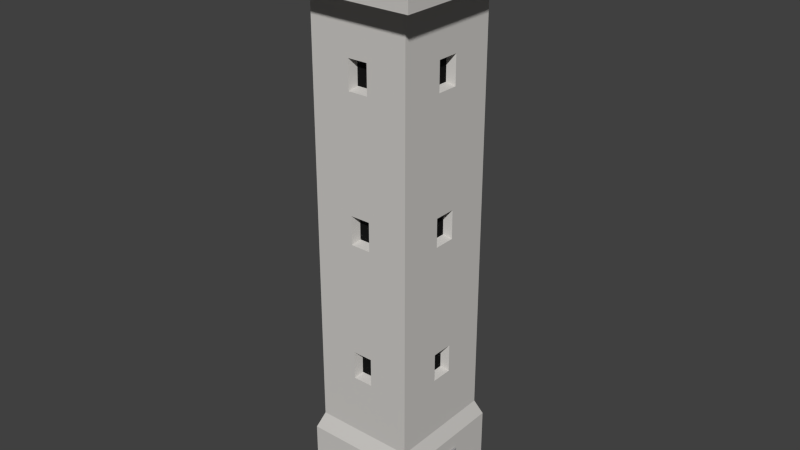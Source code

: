 # Source: LargeSquareTowerBricks.blend  (saved by Blender 2.76.0; exported with 4.5.12 LTS)
import bpy
from mathutils import Matrix  # noqa: F401  (used for matrix-valued properties, if any)

bpy.ops.wm.read_factory_settings(use_empty=True)
scene = bpy.context.scene
scene.name = 'Scene'

# ---- collections
col_collection_1 = bpy.data.collections.new('Collection 1'); scene.collection.children.link(col_collection_1)

# ---- materials (node trees are filled in below, after node groups)
mat_lightrock_001 = bpy.data.materials.new('LightRock.001')
mat_lightrock_001.alpha_threshold = 0.0
mat_lightrock_001.roughness = 0.5
mat_black_001 = bpy.data.materials.new('Black.001')
mat_black_001.alpha_threshold = 0.0
mat_black_001.roughness = 0.5
mat_darkrock = bpy.data.materials.new('DarkRock')
mat_darkrock.alpha_threshold = 0.0
mat_darkrock.roughness = 0.5

# ---- material node trees
mat_lightrock_001.use_nodes = True; mat_lightrock_001.node_tree.nodes.clear()
_N = mat_lightrock_001.node_tree.nodes; _L = mat_lightrock_001.node_tree.links
n0 = _N.new('ShaderNodeOutputMaterial'); n0.name = 'Material Output'; n0.location = (300, 300)
n1 = _N.new('ShaderNodeBsdfDiffuse'); n1.name = 'Diffuse BSDF'; n1.location = (10, 300)
n1.inputs[0].default_value = (0.6152, 0.5978, 0.5723, 1.0)
_L.new(n1.outputs[0], n0.inputs[0])
n0.is_active_output = True
mat_black_001.use_nodes = True; mat_black_001.node_tree.nodes.clear()
_N = mat_black_001.node_tree.nodes; _L = mat_black_001.node_tree.links
n0 = _N.new('ShaderNodeOutputMaterial'); n0.name = 'Material Output'; n0.location = (300, 300)
n1 = _N.new('ShaderNodeBsdfDiffuse'); n1.name = 'Diffuse BSDF'; n1.location = (10, 300)
n1.inputs[0].default_value = (0.009018, 0.009018, 0.009018, 1.0)
_L.new(n1.outputs[0], n0.inputs[0])
n0.is_active_output = True
mat_darkrock.use_nodes = True; mat_darkrock.node_tree.nodes.clear()
_N = mat_darkrock.node_tree.nodes; _L = mat_darkrock.node_tree.links
n0 = _N.new('ShaderNodeOutputMaterial'); n0.name = 'Material Output'; n0.location = (300, 300)
n1 = _N.new('ShaderNodeBsdfDiffuse'); n1.name = 'Diffuse BSDF'; n1.location = (10, 300)
n1.inputs[0].default_value = (0.3506, 0.3506, 0.3506, 1.0)
_L.new(n1.outputs[0], n0.inputs[0])
n0.is_active_output = True

# ---- world
world_world = bpy.data.worlds.new('World'); scene.world = world_world
world_world.color = (0.05088, 0.05088, 0.05088)
world_world.use_sun_shadow = False
world_world.sun_shadow_jitter_overblur = 0.0
world_world.cycles.sampling_method = 'MANUAL'
world_world.cycles.sample_map_resolution = 256

# ---- meshes
me_cube_031 = bpy.data.meshes.new('Cube.031')
me_cube_031.from_pydata([(0.3727, 0.4026, 0.6039), (0.4176, 0.4513, 0.4848), (-0.4119, 0.4513, 0.4848), (-0.3671, 0.4026, 0.6039), (-0.0712, 0.4026, 1.038), (0.07676, 0.4026, 1.038), (0.3727, -0.4004, 0.6039), (0.4176, -0.449, 0.4848), (-0.1549, 0.4513, 0.3401), (-0.06532, 0.4513, 0.2352), (0.0709, 0.4513, 0.2352), (0.2104, 0.4513, 0.1799), (0.3466, 0.4513, 0.1799), (0.3466, 0.4513, 0.2564), (0.4176, 0.4513, 0.002844), (-0.4119, 0.4513, 0.002844), (-0.2911, 0.4513, 0.3401), (-0.1549, 0.4513, 0.4167), (-0.2911, 0.4513, 0.4167), (0.2104, 0.4513, 0.2564), (0.0709, 0.4513, 0.3118), (-0.06532, 0.4513, 0.3118), (-0.4119, -0.449, 0.4848), (-0.3671, -0.4004, 0.6039), (0.3727, 0.4026, 1.648), (0.07676, 0.4026, 1.248), (-0.3671, 0.4026, 1.648), (-0.0712, 0.4026, 1.248), (-0.05855, 0.3339, 1.056), (0.06411, 0.3339, 1.056), (0.3727, 0.08142, 1.038), (0.3727, -0.07918, 1.038), (0.4176, 0.2028, 0.1191), (0.4176, 0.1132, 0.2983), (0.4176, -0.02303, 0.2983), (0.4176, -0.1625, 0.2564), (0.4176, -0.1625, 0.1799), (0.4176, -0.2988, 0.1799), (0.4176, -0.449, 0.002844), (0.4176, 0.339, 0.1191), (0.4176, 0.2028, 0.1957), (0.4176, 0.339, 0.1957), (0.4176, -0.2988, 0.2564), (0.4176, -0.02303, 0.3749), (0.4176, 0.1132, 0.3749), (-0.4119, 0.1131, 0.2006), (-0.4119, -0.02315, 0.2006), (-0.4119, -0.02315, 0.1241), (-0.4119, -0.1627, 0.3319), (-0.4119, -0.1627, 0.4085), (-0.4119, 0.3389, 0.3251), (-0.4119, 0.2027, 0.3251), (-0.4119, 0.2027, 0.2485), (-0.4119, -0.2989, 0.4085), (-0.4119, -0.2989, 0.3319), (-0.4119, 0.3389, 0.2485), (-0.4119, -0.449, 0.002844), (-0.4119, 0.1131, 0.1241), (-0.3671, -0.07918, 1.038), (-0.3671, 0.08142, 1.038), (0.3727, 0.08142, 1.248), (0.06411, 0.3339, 1.23), (-0.3671, 0.08142, 1.248), (-0.05855, 0.3339, 1.23), (0.3727, -0.4004, 1.648), (0.3727, -0.07918, 1.248), (0.3094, 0.06769, 1.056), (0.3094, -0.06544, 1.056), (0.07676, -0.4004, 1.038), (-0.0712, -0.4004, 1.038), (-0.2909, -0.449, 0.1517), (-0.2909, -0.449, 0.2283), (-0.1547, -0.449, 0.2283), (-0.06508, -0.449, 0.35), (-0.06508, -0.449, 0.4266), (0.07113, -0.449, 0.4266), (0.07113, -0.449, 0.35), (0.2106, -0.449, 0.1799), (0.2106, -0.449, 0.2564), (0.3469, -0.449, 0.2564), (0.3469, -0.449, 0.1799), (-0.1547, -0.449, 0.1517), (-0.3671, -0.4004, 1.648), (-0.3671, -0.07918, 1.248), (-0.3039, -0.06544, 1.056), (-0.3039, 0.06769, 1.056), (-0.0712, 0.4026, 2.075), (0.07676, 0.4026, 2.075), (0.3094, 0.06769, 1.23), (-0.3039, 0.06769, 1.23), (0.07676, -0.4004, 1.248), (0.3094, -0.06544, 1.23), (-0.0712, -0.4004, 1.248), (0.06411, -0.3317, 1.056), (-0.05855, -0.3317, 1.056), (-0.3039, -0.06544, 1.23), (0.3727, 0.4026, 2.694), (0.07676, 0.4026, 2.285), (-0.3671, 0.4026, 2.694), (-0.0712, 0.4026, 2.285), (-0.05855, 0.3339, 2.093), (0.06411, 0.3339, 2.093), (0.3727, 0.08142, 2.075), (0.3727, -0.07918, 2.075), (-0.3671, -0.07918, 2.075), (-0.3671, 0.08142, 2.075), (0.06411, -0.3317, 1.23), (-0.05855, -0.3317, 1.23), (0.3727, 0.08142, 2.285), (0.06411, 0.3339, 2.267), (-0.3671, 0.08142, 2.285), (-0.05855, 0.3339, 2.267), (0.3727, -0.4004, 2.694), (0.3727, -0.07918, 2.285), (0.3094, 0.06769, 2.093), (0.3094, -0.06544, 2.093), (-0.3671, -0.4004, 2.694), (-0.3671, -0.07918, 2.285), (-0.3039, -0.06544, 2.093), (-0.3039, 0.06769, 2.093), (0.07676, -0.4004, 2.075), (-0.0712, -0.4004, 2.075), (-0.0712, 0.4026, 3.129), (0.07676, 0.4026, 3.129), (0.3094, 0.06769, 2.267), (-0.3039, 0.06769, 2.267), (0.07676, -0.4004, 2.285), (0.3094, -0.06544, 2.267), (-0.0712, -0.4004, 2.285), (-0.3039, -0.06544, 2.267), (0.06411, -0.3317, 2.093), (-0.05855, -0.3317, 2.093), (0.3727, 0.4026, 3.747), (0.07676, 0.4026, 3.339), (-0.3671, 0.4026, 3.747), (-0.0712, 0.4026, 3.339), (-0.05855, 0.3339, 3.147), (0.06411, 0.3339, 3.147), (0.3727, 0.08142, 3.129), (0.3727, -0.07918, 3.129), (-0.3671, -0.07918, 3.129), (-0.3671, 0.08142, 3.129), (0.06411, -0.3317, 2.267), (-0.05855, -0.3317, 2.267), (0.3727, 0.08142, 3.339), (0.06411, 0.3339, 3.321), (-0.3671, 0.08142, 3.339), (-0.05855, 0.3339, 3.321), (0.3727, -0.4004, 3.747), (0.3727, -0.07918, 3.339), (0.3094, 0.06769, 3.147), (0.3094, -0.06544, 3.147), (-0.3671, -0.4004, 3.747), (-0.3671, -0.07918, 3.339), (-0.3039, -0.06544, 3.147), (-0.3039, 0.06769, 3.147), (0.07676, -0.4004, 3.129), (-0.0712, -0.4004, 3.129), (-0.5412, 0.5915, 3.758), (0.5468, 0.5915, 3.758), (0.3094, 0.06769, 3.321), (-0.3039, 0.06769, 3.321), (0.07676, -0.4004, 3.339), (0.3094, -0.06544, 3.321), (-0.0712, -0.4004, 3.339), (-0.3039, -0.06544, 3.321), (0.06411, -0.3317, 3.147), (-0.05855, -0.3317, 3.147), (-0.5412, -0.5893, 3.758), (0.5468, 0.5915, 3.758), (0.5468, -0.5893, 3.758), (0.06411, -0.3317, 3.321), (-0.05855, -0.3317, 3.321), (-0.5412, 0.5915, 3.758), (0.5468, -0.5893, 3.758), (-0.5412, -0.5893, 3.758), (-0.4613, 0.5915, 4.064), (-0.39, 0.5915, 4.064), (-0.39, 0.5915, 3.982), (-0.2043, 0.5915, 3.982), (-0.2043, 0.5915, 4.064), (-0.09193, 0.5915, 4.064), (-0.09193, 0.5915, 3.982), (0.09374, 0.5915, 3.982), (0.09374, 0.5915, 4.064), (0.2061, 0.5915, 4.064), (0.2061, 0.5915, 3.982), (0.3918, 0.5915, 3.982), (0.3918, 0.5915, 4.064), (0.4552, 0.5915, 4.064), (0.4552, 0.5915, 3.982), (0.5468, 0.5915, 3.982), (-0.5412, 0.5915, 3.982), (-0.4613, 0.5915, 3.982), (0.5468, 0.4996, 4.064), (0.5468, 0.3873, 4.064), (0.5468, 0.3873, 3.982), (0.5468, 0.2016, 3.982), (0.5468, 0.2016, 4.064), (0.5468, 0.08923, 4.064), (0.5468, 0.08923, 3.982), (0.5468, -0.09645, 3.982), (0.5468, -0.09645, 4.064), (0.5468, -0.2088, 4.064), (0.5468, -0.2088, 3.982), (0.5468, -0.3945, 3.982), (0.5468, -0.3945, 4.064), (0.5468, -0.4972, 4.064), (0.5468, -0.4972, 3.982), (0.5468, -0.5893, 3.982), (0.5468, 0.4996, 3.982), (-0.5412, 0.08923, 3.982), (-0.4613, 0.6853, 4.168), (-0.4613, 0.4996, 4.168), (-0.4613, 0.4996, 4.064), (-0.4613, 0.5048, 4.064), (-0.4613, 0.6853, 3.982), (-0.39, 0.5022, 4.168), (-0.39, 0.6879, 4.168), (-0.39, 0.6879, 3.982), (-0.39, 0.5022, 4.064), (-0.2043, 0.6879, 3.982), (-0.2043, 0.6879, 4.168), (-0.2043, 0.5022, 4.168), (-0.2043, 0.5022, 4.064), (-0.09193, 0.5022, 4.168), (-0.09193, 0.6879, 4.168), (-0.09193, 0.6879, 3.982), (-0.09193, 0.5022, 4.064), (0.09374, 0.6879, 3.982), (0.09374, 0.6879, 4.168), (0.09374, 0.5022, 4.168), (0.09374, 0.5022, 4.064), (0.2061, 0.5022, 4.168), (0.2061, 0.6879, 4.168), (0.2061, 0.6879, 3.982), (0.2061, 0.5022, 4.064), (0.3918, 0.6879, 3.982), (0.3918, 0.6879, 4.168), (0.3918, 0.5022, 4.168), (0.3918, 0.5022, 4.064), (0.4552, 0.4996, 4.168), (0.4552, 0.6853, 4.168), (0.4552, 0.6853, 3.982), (0.4552, 0.4996, 4.064), (0.6409, 0.6853, 3.982), (0.6409, 0.4996, 3.982), (-0.5412, 0.3873, 3.982), (-0.6469, 0.4996, 3.982), (-0.6469, 0.6853, 3.982), (-0.5412, 0.4996, 3.982), (0.6409, 0.4996, 4.168), (0.4621, 0.4996, 4.064), (0.4552, -0.3945, 4.064), (0.4552, -0.2088, 4.064), (0.4552, -0.09645, 4.064), (0.4552, 0.08923, 4.064), (0.4552, 0.2016, 4.064), (0.4552, 0.3873, 4.064), (0.3492, 0.3772, 4.064), (0.3492, -0.3749, 4.064), (0.4619, -0.4972, 4.064), (0.4552, 0.3873, 4.168), (0.6409, 0.3873, 4.168), (0.6409, 0.3873, 3.982), (0.6409, 0.2016, 3.982), (0.6409, 0.2016, 4.168), (0.4552, 0.2016, 4.168), (0.4552, 0.08923, 4.168), (0.6409, 0.08923, 4.168), (0.6409, 0.08923, 3.982), (0.6409, -0.09645, 3.982), (0.6409, -0.09645, 4.168), (0.4552, -0.09645, 4.168), (0.4552, -0.2088, 4.168), (0.6409, -0.2088, 4.168), (0.6409, -0.2088, 3.982), (0.6409, -0.3945, 3.982), (0.6409, -0.3945, 4.168), (0.4552, -0.3945, 4.168), (0.4552, -0.4972, 4.168), (0.6409, -0.4972, 4.168), (0.6409, -0.4972, 3.982), (0.4552, -0.4972, 4.064), (0.4552, -0.5893, 4.064), (0.3918, -0.5893, 4.064), (0.3918, -0.5893, 3.982), (0.2061, -0.5893, 3.982), (0.2061, -0.5893, 4.064), (0.09374, -0.5893, 4.064), (0.09374, -0.5893, 3.982), (-0.09193, -0.5893, 3.982), (-0.09193, -0.5893, 4.064), (-0.2043, -0.5893, 4.064), (-0.2043, -0.5893, 3.982), (-0.39, -0.5893, 3.982), (-0.39, -0.5893, 4.064), (-0.4613, -0.5893, 4.064), (-0.4613, -0.5893, 3.982), (-0.5412, -0.5893, 3.982), (0.4552, -0.5893, 3.982), (-0.5412, -0.2088, 3.982), (-0.6469, 0.6853, 4.168), (-0.6469, 0.4996, 4.168), (-0.5412, 0.4996, 4.064), (-0.3437, 0.3772, 4.064), (0.6409, 0.6853, 4.168), (0.3492, 0.3772, 3.949), (0.3492, -0.3749, 3.949), (0.3918, -0.4969, 4.064), (0.4552, -0.6829, 4.168), (0.4552, -0.6829, 3.982), (0.6409, -0.6829, 4.168), (0.6409, -0.6829, 3.982), (0.3918, -0.4969, 4.168), (0.3918, -0.6826, 4.168), (0.3918, -0.6826, 3.982), (0.2061, -0.6826, 3.982), (0.2061, -0.6826, 4.168), (0.2061, -0.4969, 4.168), (0.2061, -0.4969, 4.064), (0.09374, -0.4969, 4.168), (0.09374, -0.6826, 4.168), (0.09374, -0.6826, 3.982), (0.09374, -0.4969, 4.064), (-0.09193, -0.6826, 3.982), (-0.09193, -0.6826, 4.168), (-0.09193, -0.4969, 4.168), (-0.09193, -0.4969, 4.064), (-0.2043, -0.4969, 4.168), (-0.2043, -0.6826, 4.168), (-0.2043, -0.6826, 3.982), (-0.2043, -0.4969, 4.064), (-0.39, -0.6826, 3.982), (-0.39, -0.6826, 4.168), (-0.39, -0.4969, 4.168), (-0.39, -0.4969, 4.064), (-0.4613, -0.5025, 4.064), (-0.4613, -0.4972, 4.168), (-0.4613, -0.6829, 4.168), (-0.4613, -0.6829, 3.982), (-0.4613, -0.4972, 4.064), (-0.5412, -0.3945, 3.982), (-0.5412, -0.09645, 3.982), (-0.5412, 0.2016, 3.982), (-0.4613, 0.3873, 4.064), (-0.3437, -0.3749, 4.064), (-0.3437, -0.3749, 3.949), (-0.3437, 0.3772, 3.949), (-0.6469, -0.4972, 4.168), (-0.5412, -0.4972, 4.064), (-0.5412, -0.4972, 3.982), (-0.6469, -0.4972, 3.982), (-0.6469, -0.6829, 4.168), (-0.6469, -0.6829, 3.982), (-0.6469, -0.3945, 3.982), (-0.6469, -0.2088, 3.982), (-0.5412, -0.2088, 4.064), (-0.6469, -0.09645, 3.982), (-0.6469, 0.08923, 3.982), (-0.5412, 0.08923, 4.064), (-0.6469, 0.2016, 3.982), (-0.6469, 0.3873, 3.982), (-0.5412, 0.3873, 4.064), (-0.4613, 0.2016, 4.064), (-0.4613, -0.3945, 4.064), (-0.5412, -0.3945, 4.064), (-0.4613, -0.3945, 4.168), (-0.6469, -0.3945, 4.168), (-0.6469, -0.2088, 4.168), (-0.4613, -0.2088, 4.168), (-0.4613, -0.2088, 4.064), (-0.5412, -0.09645, 4.064), (-0.4613, -0.09645, 4.168), (-0.6469, -0.09645, 4.168), (-0.4613, -0.09645, 4.064), (-0.6469, 0.08923, 4.168), (-0.4613, 0.08923, 4.168), (-0.4613, 0.08923, 4.064), (-0.5412, 0.2016, 4.064), (-0.4613, 0.2016, 4.168), (-0.6469, 0.2016, 4.168), (-0.6469, 0.3873, 4.168), (-0.4613, 0.3873, 4.168), (-0.4311, 0.2029, 0.3251), (-0.4311, 0.2029, 0.2485), (-0.429, 0.3391, 0.3251), (-0.429, 0.3391, 0.2485), (-0.4311, -0.02286, 0.2006), (-0.4311, -0.02286, 0.1241), (-0.429, 0.1133, 0.2006), (-0.429, 0.1133, 0.1241), (-0.4311, -0.2986, 0.4085), (-0.4311, -0.2986, 0.3319), (-0.429, -0.1624, 0.4085), (-0.429, -0.1624, 0.3319), (0.4343, -0.299, 0.1799), (0.4343, -0.299, 0.2564), (0.4327, -0.1628, 0.1799), (0.4327, -0.1628, 0.2564), (0.4343, -0.02327, 0.2983), (0.4343, -0.02327, 0.3749), (0.4327, 0.113, 0.2983), (0.4327, 0.113, 0.3749), (0.4343, 0.2025, 0.1191), (0.4343, 0.2025, 0.1957), (0.4327, 0.3388, 0.1191), (0.4327, 0.3388, 0.1957), (-0.1546, 0.4699, 0.3401), (-0.1546, 0.4699, 0.4167), (-0.2909, 0.4684, 0.3401), (-0.2909, 0.4684, 0.4167), (0.07117, 0.4699, 0.2352), (0.07117, 0.4699, 0.3118), (-0.06506, 0.4684, 0.2352), (-0.06506, 0.4684, 0.3118), (0.3469, 0.4699, 0.1799), (0.3469, 0.4699, 0.2564), (0.2107, 0.4684, 0.1799), (0.2107, 0.4684, 0.2564), (0.3465, -0.474, 0.2564), (0.3465, -0.474, 0.1799), (0.2103, -0.472, 0.2564), (0.2103, -0.472, 0.1799), (0.07076, -0.474, 0.4266), (0.07076, -0.474, 0.35), (-0.06542, -0.472, 0.4266), (-0.06542, -0.472, 0.35), (-0.155, -0.474, 0.2283), (-0.155, -0.474, 0.1517), (-0.2912, -0.472, 0.2283), (-0.2912, -0.472, 0.1517)], [], [(0, 1, 2, 3), (0, 3, 4, 5), (6, 7, 1, 0), (8, 9, 10, 11, 12, 13, 1, 14, 15, 2, 16), (8, 17, 18, 16, 2, 1, 13, 19, 11, 10, 20, 21, 9), (3, 2, 22, 23), (24, 0, 5, 25), (3, 26, 27, 4), (5, 4, 28, 29), (6, 0, 30, 31), (23, 22, 7, 6), (32, 33, 34, 35, 36, 37, 38, 14, 1, 39), (32, 40, 41, 39, 1, 7, 38, 37, 42, 35, 34, 43, 44, 33), (45, 46, 47, 48, 49, 50, 51, 52), (50, 49, 53, 54, 22, 2, 15, 55), (45, 52, 55, 15, 56, 22, 54, 48, 47, 57), (56, 15, 14, 38), (3, 23, 58, 59), (26, 24, 25, 27), (0, 24, 60, 30), (25, 5, 29, 61), (26, 3, 59, 62), (4, 27, 63, 28), (63, 61, 29, 28), (64, 6, 31, 65), (31, 30, 66, 67), (23, 6, 68, 69), (70, 71, 72, 73, 74, 75, 7, 22, 56), (76, 77, 78, 79, 80, 7, 75), (81, 70, 56, 38, 7, 80, 77, 76, 73, 72), (23, 82, 83, 58), (59, 58, 84, 85), (24, 26, 86, 87), (27, 25, 61, 63), (24, 64, 65, 60), (30, 60, 88, 66), (82, 26, 62, 83), (62, 59, 85, 89), (6, 64, 90, 68), (65, 31, 67, 91), (88, 91, 67, 66), (82, 23, 69, 92), (69, 68, 93, 94), (58, 83, 95, 84), (95, 89, 85, 84), (96, 24, 87, 97), (26, 98, 99, 86), (87, 86, 100, 101), (64, 24, 102, 103), (60, 65, 91, 88), (26, 82, 104, 105), (83, 62, 89, 95), (64, 82, 92, 90), (68, 90, 106, 93), (92, 69, 94, 107), (106, 107, 94, 93), (98, 96, 97, 99), (24, 96, 108, 102), (97, 87, 101, 109), (98, 26, 105, 110), (86, 99, 111, 100), (111, 109, 101, 100), (112, 64, 103, 113), (103, 102, 114, 115), (82, 116, 117, 104), (105, 104, 118, 119), (82, 64, 120, 121), (90, 92, 107, 106), (96, 98, 122, 123), (99, 97, 109, 111), (96, 112, 113, 108), (102, 108, 124, 114), (116, 98, 110, 117), (110, 105, 119, 125), (64, 112, 126, 120), (113, 103, 115, 127), (124, 127, 115, 114), (116, 82, 121, 128), (104, 117, 129, 118), (129, 125, 119, 118), (121, 120, 130, 131), (132, 96, 123, 133), (98, 134, 135, 122), (123, 122, 136, 137), (112, 96, 138, 139), (108, 113, 127, 124), (98, 116, 140, 141), (117, 110, 125, 129), (112, 116, 128, 126), (120, 126, 142, 130), (128, 121, 131, 143), (142, 143, 131, 130), (134, 132, 133, 135), (96, 132, 144, 138), (133, 123, 137, 145), (134, 98, 141, 146), (122, 135, 147, 136), (147, 145, 137, 136), (148, 112, 139, 149), (139, 138, 150, 151), (116, 152, 153, 140), (141, 140, 154, 155), (116, 112, 156, 157), (126, 128, 143, 142), (158, 159, 132, 134), (135, 133, 145, 147), (132, 148, 149, 144), (138, 144, 160, 150), (152, 134, 146, 153), (146, 141, 155, 161), (112, 148, 162, 156), (149, 139, 151, 163), (160, 163, 151, 150), (152, 116, 157, 164), (140, 153, 165, 154), (165, 161, 155, 154), (157, 156, 166, 167), (168, 158, 134, 152), (159, 158, 173, 169), (159, 170, 148, 132), (144, 149, 163, 160), (153, 146, 161, 165), (148, 152, 164, 162), (156, 162, 171, 166), (164, 157, 167, 172), (171, 172, 167, 166), (170, 168, 152, 148), (158, 168, 175, 173), (169, 174, 170, 159), (162, 164, 172, 171), (176, 177, 178, 179, 180, 181, 182, 183, 184, 185, 186, 187, 188, 189, 190, 191, 169, 173, 192, 193), (194, 195, 196, 197, 198, 199, 200, 201, 202, 203, 204, 205, 206, 207, 208, 209, 174, 169, 191, 210), (174, 175, 168, 170), (173, 175, 299, 351, 350, 366, 342, 301, 357, 372, 343, 211, 360, 379, 344, 247, 363, 304, 250, 192), (212, 213, 214, 215, 176, 193, 216), (305, 259, 252, 244, 189, 188, 240, 236, 185, 184, 232, 228, 181, 180, 224, 220, 177, 176, 215), (217, 218, 219, 178, 177, 220), (178, 219, 221, 179), (222, 223, 224, 180, 179, 221), (225, 226, 227, 182, 181, 228), (182, 227, 229, 183), (230, 231, 232, 184, 183, 229), (233, 234, 235, 186, 185, 236), (186, 235, 237, 187), (238, 239, 240, 188, 187, 237), (241, 242, 243, 190, 189, 244), (190, 243, 245, 246, 210, 191), (248, 249, 216, 193, 192, 250), (251, 241, 244, 252, 194, 210, 246), (207, 206, 253, 254, 203, 202, 255, 256, 199, 198, 257, 258, 195, 194, 252, 259, 260, 261), (262, 263, 264, 196, 195, 258), (196, 264, 265, 197), (266, 267, 257, 198, 197, 265), (268, 269, 270, 200, 199, 256), (200, 270, 271, 201), (272, 273, 255, 202, 201, 271), (274, 275, 276, 204, 203, 254), (204, 276, 277, 205), (278, 279, 253, 206, 205, 277), (280, 281, 282, 208, 207, 261, 283), (208, 282, 313, 311, 300, 209), (284, 285, 286, 287, 288, 289, 290, 291, 292, 293, 294, 295, 296, 297, 298, 299, 175, 174, 209, 300), (302, 212, 216, 249), (213, 212, 302, 303), (213, 303, 248, 250, 304, 214), (224, 223, 217, 220), (217, 223, 222, 218), (218, 222, 221, 219), (232, 231, 225, 228), (225, 231, 230, 226), (226, 230, 229, 227), (240, 239, 233, 236), (233, 239, 238, 234), (234, 238, 237, 235), (251, 306, 242, 241), (242, 306, 245, 243), (306, 251, 246, 245), (303, 302, 249, 248), (253, 279, 274, 254), (255, 273, 268, 256), (257, 267, 262, 258), (260, 259, 307, 308), (266, 263, 262, 267), (263, 266, 265, 264), (272, 269, 268, 273), (269, 272, 271, 270), (278, 275, 274, 279), (275, 278, 277, 276), (310, 280, 283, 284, 300, 311), (312, 281, 280, 310), (281, 312, 313, 282), (314, 315, 316, 286, 285, 309), (286, 316, 317, 287), (318, 319, 320, 288, 287, 317), (260, 346, 337, 297, 296, 336, 332, 293, 292, 328, 324, 289, 288, 320, 309, 285, 284, 283, 261), (321, 322, 323, 290, 289, 324), (290, 323, 325, 291), (326, 327, 328, 292, 291, 325), (329, 330, 331, 294, 293, 332), (294, 331, 333, 295), (334, 335, 336, 296, 295, 333), (338, 339, 340, 298, 297, 337, 341), (346, 260, 308, 347), (259, 305, 348, 307), (308, 307, 348, 347), (312, 310, 311, 313), (320, 319, 314, 309), (318, 315, 314, 319), (315, 318, 317, 316), (328, 327, 321, 324), (326, 322, 321, 327), (322, 326, 325, 323), (336, 335, 329, 332), (334, 330, 329, 335), (330, 334, 333, 331), (349, 338, 341, 350, 351, 352), (339, 338, 349, 353), (339, 353, 354, 340), (342, 355, 356, 301), (343, 358, 359, 211), (344, 361, 362, 247), (305, 346, 347, 348), (353, 349, 352, 354), (378, 375, 372, 357, 371, 365, 366, 350, 341, 337, 346, 305, 215, 214, 304, 363, 345, 364, 379, 360), (351, 299, 298, 340, 354, 352), (367, 368, 355, 342, 366, 365), (368, 369, 356, 355), (369, 370, 371, 357, 301, 356), (373, 374, 358, 343, 372, 375), (374, 376, 359, 358), (376, 377, 378, 360, 211, 359), (380, 381, 361, 344, 379, 364), (381, 382, 362, 361), (382, 383, 345, 363, 247, 362), (345, 383, 380, 364), (371, 370, 367, 365), (367, 370, 369, 368), (378, 377, 373, 375), (373, 377, 376, 374), (380, 383, 382, 381), (51, 384, 385, 52), (50, 386, 384, 51), (384, 386, 387, 385), (52, 385, 387, 55), (55, 387, 386, 50), (46, 388, 389, 47), (45, 390, 388, 46), (388, 390, 391, 389), (47, 389, 391, 57), (57, 391, 390, 45), (53, 392, 393, 54), (49, 394, 392, 53), (392, 394, 395, 393), (54, 393, 395, 48), (48, 395, 394, 49), (37, 396, 397, 42), (36, 398, 396, 37), (396, 398, 399, 397), (42, 397, 399, 35), (35, 399, 398, 36), (34, 400, 401, 43), (33, 402, 400, 34), (400, 402, 403, 401), (43, 401, 403, 44), (44, 403, 402, 33), (32, 404, 405, 40), (39, 406, 404, 32), (404, 406, 407, 405), (40, 405, 407, 41), (41, 407, 406, 39), (8, 408, 409, 17), (16, 410, 408, 8), (408, 410, 411, 409), (17, 409, 411, 18), (18, 411, 410, 16), (10, 412, 413, 20), (9, 414, 412, 10), (412, 414, 415, 413), (20, 413, 415, 21), (21, 415, 414, 9), (12, 416, 417, 13), (11, 418, 416, 12), (416, 418, 419, 417), (13, 417, 419, 19), (19, 419, 418, 11), (79, 420, 421, 80), (78, 422, 420, 79), (420, 422, 423, 421), (80, 421, 423, 77), (77, 423, 422, 78), (75, 424, 425, 76), (74, 426, 424, 75), (424, 426, 427, 425), (76, 425, 427, 73), (73, 427, 426, 74), (72, 428, 429, 81), (71, 430, 428, 72), (428, 430, 431, 429), (81, 429, 431, 70), (70, 431, 430, 71)])
me_cube_031.polygons.foreach_set('material_index', [0, 0, 0, 0, 0, 0, 0, 0, 0, 0, 0, 0, 0, 0, 0, 0, 0, 0, 0, 0, 0, 0, 0, 1, 0, 0, 0, 0, 0, 0, 0, 0, 0, 0, 0, 0, 0, 0, 0, 0, 1, 0, 0, 0, 1, 0, 0, 0, 0, 0, 0, 0, 0, 0, 0, 1, 0, 0, 0, 0, 0, 1, 0, 0, 0, 0, 0, 0, 0, 0, 0, 0, 0, 0, 0, 0, 1, 0, 0, 1, 0, 0, 0, 0, 0, 0, 0, 0, 0, 0, 0, 1, 0, 0, 0, 0, 0, 1, 0, 0, 0, 0, 0, 0, 0, 0, 0, 0, 0, 0, 0, 0, 1, 0, 0, 1, 0, 0, 0, 0, 0, 0, 0, 0, 0, 1, 0, 0, 0, 0, 0, 0, 0, 0, 0, 0, 0, 0, 0, 0, 0, 0, 0, 0, 0, 0, 0, 0, 0, 0, 0, 0, 0, 0, 0, 0, 0, 0, 0, 0, 0, 0, 0, 0, 0, 0, 0, 0, 0, 0, 0, 0, 0, 0, 0, 0, 0, 0, 0, 0, 0, 0, 0, 0, 0, 0, 0, 0, 0, 0, 0, 0, 0, 0, 0, 0, 0, 0, 0, 0, 0, 0, 0, 0, 0, 0, 0, 0, 0, 0, 0, 0, 0, 0, 0, 0, 0, 0, 0, 0, 0, 0, 0, 0, 0, 0, 0, 0, 0, 0, 0, 0, 0, 0, 0, 0, 0, 0, 0, 0, 2, 2, 2, 2, 2, 2, 2, 2, 2, 2, 2, 2, 2, 2, 2, 2, 2, 2, 2, 2, 2, 2, 2, 2, 2, 2, 2, 2, 2, 2, 2, 2, 2, 2, 2, 2, 2, 2, 2, 2, 2, 2, 2, 2, 2, 2, 2, 2, 2, 2, 2, 2, 2, 2, 2, 2, 2, 2, 2, 2])
me_cube_031.materials.append(mat_lightrock_001)
me_cube_031.materials.append(mat_black_001)
me_cube_031.materials.append(mat_darkrock)
me_cube_031.use_remesh_preserve_volume = False
me_cube_031.use_remesh_preserve_attributes = False
me_cube_031.use_mirror_vertex_groups = False
me_cube_031.update()

# ---- objects
ob_largesquaretowerbricks = bpy.data.objects.new('LargeSquareTowerBricks', me_cube_031)

# ---- transforms, parenting, visibility, modifiers, constraints
ob_largesquaretowerbricks.location = (0.0, 0.0, 0.0)
ob_largesquaretowerbricks.lineart.crease_threshold = 0.0

# ---- collection membership
col_collection_1.objects.link(ob_largesquaretowerbricks)

# ---- scene / render settings (as saved in the file)
scene.frame_start = 1; scene.frame_end = 250; scene.frame_set(1)
scene.render.engine = 'CYCLES'
scene.render.resolution_percentage = 50
scene.render.dither_intensity = 0.0
scene.cycles.use_denoising = False
scene.cycles.samples = 10
scene.cycles.sampling_pattern = 'TABULATED_SOBOL'
scene.cycles.light_sampling_threshold = 0.0
scene.cycles.use_adaptive_sampling = False
scene.cycles.use_light_tree = False
scene.cycles.blur_glossy = 0.0
scene.cycles.pixel_filter_type = 'GAUSSIAN'
scene.cycles.sample_clamp_indirect = 0.0
scene.view_settings.view_transform = 'Standard'
bpy.context.view_layer.update()

# ---- added for rendering (the .blend has no active camera and no usable light): camera, sun
cam_auto = bpy.data.cameras.new('AutoCamera')
cam_auto.lens = 50.0
cam_auto.sensor_width = 36.0
cam_auto.clip_end = 1000.0
ob_auto_camera = bpy.data.objects.new('AutoCamera', cam_auto)
scene.collection.objects.link(ob_auto_camera)
ob_auto_camera.location = (4.22509, -5.07125, 5.46777)
ob_auto_camera.rotation_euler = (1.09748, -7.21219e-08, 0.694738)
scene.camera = ob_auto_camera
light_auto_sun = bpy.data.lights.new('AutoSun', 'SUN')
light_auto_sun.energy = 3.0
light_auto_sun.angle = 0.0523599
ob_auto_sun = bpy.data.objects.new('AutoSun', light_auto_sun)
scene.collection.objects.link(ob_auto_sun)
ob_auto_sun.rotation_euler = (0.872665, 0.174533, 0.523599)
bpy.context.view_layer.update()
